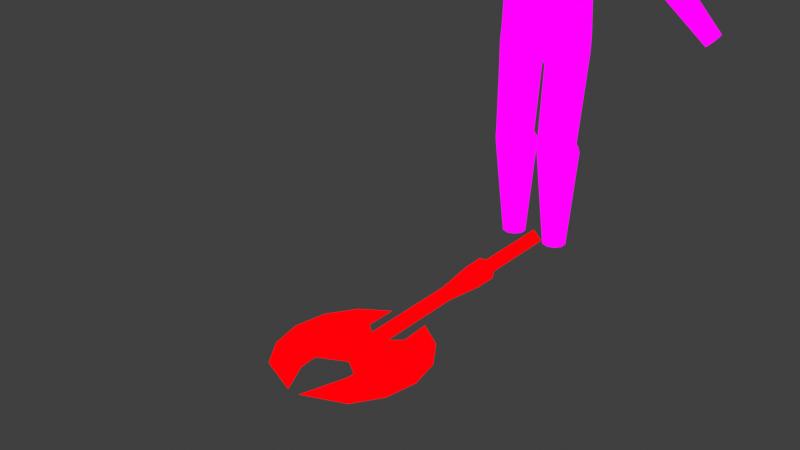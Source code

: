 # Source: slasher.blend  (saved by Blender 3.5.3; exported with 4.5.12 LTS)
import bpy
from mathutils import Matrix  # noqa: F401  (used for matrix-valued properties, if any)

bpy.ops.wm.read_factory_settings(use_empty=True)
scene = bpy.context.scene
scene.name = 'Scene'

# ---- collections
col_collection = bpy.data.collections.new('Collection'); scene.collection.children.link(col_collection)

# ---- images (referenced by path relative to the original .blend; pixels are not part of the script)
import os
ASSET_DIR = os.environ.get("B2B_ASSET_DIR", "")  # directory of the original .blend (textures are referenced by path, not embedded)
HERE = os.path.dirname(os.path.abspath(__file__))  # packed textures are extracted next to this script under _unpacked/

def load_image(name, relpath, width, height, colorspace="sRGB"):
    """Load a texture the original file referenced (path relative to the .blend, or extracted next to this script)."""
    p = next((c for c in (os.path.join(HERE, relpath), os.path.join(ASSET_DIR, relpath)) if relpath and os.path.exists(c)), "")
    if p:
        img = bpy.data.images.load(p, check_existing=True)
        img.name = name
    else:  # same state as the original file: an image datablock whose file is absent (Cycles renders it pink)
        img = bpy.data.images.new(name, width, height)
        img.source = "FILE"
        img.filepath = "//" + (relpath or name)
    img.colorspace_settings.name = colorspace
    return img
img_grid_png = load_image('grid.png', 'grid.png', 1024, 1024, 'sRGB')

# ---- materials (node trees are filled in below, after node groups)
mat_textures_grid_png_001 = bpy.data.materials.new('textures/grid.png.001')
mat_textures_grid_png_001.use_transparent_shadow = False
mat_textures_grid_png = bpy.data.materials.new('textures/grid.png')
mat_textures_grid_png.use_transparent_shadow = False

# ---- node groups
ng_auto_smooth = bpy.data.node_groups.new('Auto Smooth', 'GeometryNodeTree')
_s = ng_auto_smooth.interface.new_socket(name='Geometry', in_out='OUTPUT', socket_type='NodeSocketGeometry')
_s = ng_auto_smooth.interface.new_socket(name='Geometry', in_out='INPUT', socket_type='NodeSocketGeometry')
_s = ng_auto_smooth.interface.new_socket(name='Angle', in_out='INPUT', socket_type='NodeSocketFloat')
_s.subtype = 'ANGLE'
_s.min_value = 0.0
_s.max_value = 3.142
ng_auto_smooth.is_modifier = True
_N = ng_auto_smooth.nodes; _L = ng_auto_smooth.links
n0 = _N.new('NodeGroupOutput'); n0.name = 'Group Output'; n0.location = (480, -100)
n1 = _N.new('NodeGroupInput'); n1.name = 'Group Input'; n1.location = (-420, -300)
n2 = _N.new('NodeGroupInput'); n2.name = 'Group Input.001'; n2.location = (-60, -100)
n3 = _N.new('GeometryNodeSetShadeSmooth'); n3.name = 'Set Shade Smooth'; n3.location = (120, -100)
n3.domain = 'EDGE'
n4 = _N.new('GeometryNodeSetShadeSmooth'); n4.name = 'Set Shade Smooth.001'; n4.location = (300, -100)
n5 = _N.new('GeometryNodeInputMeshEdgeAngle'); n5.name = 'Edge Angle'; n5.location = (-420, -220)
n6 = _N.new('GeometryNodeInputEdgeSmooth'); n6.name = 'Is Edge Smooth'; n6.location = (-60, -160)
n7 = _N.new('GeometryNodeInputShadeSmooth'); n7.name = 'Is Face Smooth'; n7.location = (-240, -340)
n8 = _N.new('FunctionNodeBooleanMath'); n8.name = 'Boolean Math'; n8.location = (-60, -220)
n9 = _N.new('FunctionNodeCompare'); n9.name = 'Compare'; n9.location = (-240, -180)
n9.operation = 'LESS_EQUAL'
_L.new(n5.outputs[0], n9.inputs[0])
_L.new(n4.outputs[0], n0.inputs[0])
_L.new(n1.outputs[1], n9.inputs[1])
_L.new(n9.outputs[0], n8.inputs[0])
_L.new(n7.outputs[0], n8.inputs[1])
_L.new(n2.outputs[0], n3.inputs[0])
_L.new(n6.outputs[0], n3.inputs[1])
_L.new(n3.outputs[0], n4.inputs[0])
_L.new(n8.outputs[0], n3.inputs[2])
n0.is_active_output = True

# ---- material node trees
mat_textures_grid_png_001.use_nodes = True; mat_textures_grid_png_001.node_tree.nodes.clear()
_N = mat_textures_grid_png_001.node_tree.nodes; _L = mat_textures_grid_png_001.node_tree.links
n0 = _N.new('ShaderNodeOutputMaterial'); n0.name = 'Material Output'; n0.location = (300, 300)
n1 = _N.new('ShaderNodeEmission'); n1.name = 'Emission'; n1.location = (10, 300)
n2 = _N.new('ShaderNodeTexImage'); n2.name = 'Image Texture'; n2.location = (-280, 280)
n2.image = img_grid_png
_L.new(n1.outputs[0], n0.inputs[0])
_L.new(n2.outputs[0], n1.inputs[0])
n0.is_active_output = True
mat_textures_grid_png.use_nodes = True; mat_textures_grid_png.node_tree.nodes.clear()
_N = mat_textures_grid_png.node_tree.nodes; _L = mat_textures_grid_png.node_tree.links
n0 = _N.new('ShaderNodeOutputMaterial'); n0.name = 'Material Output'; n0.location = (300, 300)
n1 = _N.new('ShaderNodeEmission'); n1.name = 'Emission'; n1.location = (10, 300)
n1.inputs[0].default_value = (1.0, 0.0, 0.002323, 1.0)
_L.new(n1.outputs[0], n0.inputs[0])
n0.is_active_output = True

# ---- world
world_world = bpy.data.worlds.new('World'); scene.world = world_world
world_world.use_nodes = True; world_world.node_tree.nodes.clear()
_N = world_world.node_tree.nodes; _L = world_world.node_tree.links
n0 = _N.new('ShaderNodeOutputWorld'); n0.name = 'World Output'; n0.location = (300, 300)
n1 = _N.new('ShaderNodeBackground'); n1.name = 'Background'; n1.location = (10, 300)
n1.inputs[0].default_value = (0.05088, 0.05088, 0.05088, 1.0)
_L.new(n1.outputs[0], n0.inputs[0])
n0.is_active_output = True
world_world.color = (0.05088, 0.05088, 0.05088)
world_world.use_sun_shadow = False
world_world.sun_shadow_jitter_overblur = 0.0

# ---- meshes
me_cube = bpy.data.meshes.new('Cube')
me_cube.from_pydata([(0.0, -0.3194, 14.03), (0.261, 0.05925, 13.85), (0.4223, 0.2932, 13.37), (0.4223, 0.2932, 12.89), (0.3478, 0.2154, 12.36), (0.4223, -0.1748, 13.85), (0.6832, -0.08537, 13.37), (0.6832, -0.08537, 12.7), (0.5628, -0.01862, 12.24), (0.4223, -0.464, 13.85), (0.6832, -0.5534, 13.37), (0.6832, -0.5534, 12.47), (0.5628, -0.2948, 12.16), (0.261, -0.698, 13.85), (0.4223, -0.932, 13.37), (0.4223, -0.932, 12.28), (0.3478, -0.5028, 12.26), (0.0, -0.7874, 13.85), (0.0, -1.077, 13.37), (0.0, -1.077, 12.21), (0.0, -0.5922, 12.22), (0.3812, 0.4473, 11.57), (0.0, 0.1486, 13.85), (0.0, 0.4379, 13.37), (0.0, 0.4379, 12.96), (0.0, 0.3048, 12.4), (0.9965, 0.8472, 11.14), (0.8262, 0.7899, 7.268), (0.9965, 6.359e-09, 11.92), (0.9965, -0.5236, 11.71), (0.9965, -0.8472, 11.14), (0.8262, -0.8015, 7.268), (1.681, -0.4236, 11.71), (1.857, -0.6854, 11.14), (1.2, -0.6495, 7.268), (1.857, -0.1618, 11.71), (2.142, -0.2618, 11.47), (1.457, -0.2517, 7.268), (0.1405, 0.3036, 6.527), (0.3408, 0.7948, 6.77), (1.2, 0.638, 7.268), (0.1405, -0.3036, 6.527), (1.857, 0.6854, 11.14), (1.681, 0.4236, 11.71), (0.3408, -0.7948, 6.77), (1.857, 0.1618, 11.71), (2.142, 0.2618, 11.47), (1.457, 0.2401, 7.268), (0.9965, 0.5236, 11.71), (0.7771, 0.8536, 8.827), (0.7771, -0.8651, 8.827), (1.115, -0.701, 8.827), (1.324, -0.3123, 8.827), (1.115, 0.6895, 8.827), (1.324, 0.3088, 8.827), (0.9246, 0.9736, 10.64), (0.9246, -0.9736, 10.64), (1.234, -0.7877, 10.64), (1.405, -0.3009, 10.35), (1.234, 0.7877, 10.64), (1.405, 0.3009, 10.35), (0.7846, 0.3818, 3.726), (0.7846, -0.8639, 3.726), (1.157, -0.7449, 3.726), (1.387, -0.4335, 3.726), (0.193, -0.04859, 3.726), (0.4231, 0.2628, 3.726), (1.157, 0.2628, 3.726), (0.193, -0.4335, 3.726), (0.4231, -0.7449, 3.726), (1.387, -0.04859, 3.726), (0.0, -0.7948, 6.924), (0.0, -0.3036, 6.691), (0.0, 0.3036, 6.691), (0.0, 0.7948, 6.907), (0.7846, 0.6178, 3.426), (0.7846, -0.8806, 3.426), (1.155, -0.7622, 3.426), (1.384, -0.4521, 3.426), (0.1957, 0.1893, 3.426), (0.4247, 0.4993, 3.426), (1.155, 0.4993, 3.426), (0.1957, -0.4521, 3.426), (0.4247, -0.7622, 3.426), (1.384, 0.1893, 3.426), (0.7862, 0.3916, 0.1), (0.7862, -0.3916, 0.1), (1.02, -0.3168, 0.1), (1.165, -0.121, 0.1), (0.4142, 0.121, 0.1), (0.5588, 0.3168, 0.1), (1.02, 0.3168, 0.1), (0.4142, -0.121, 0.1), (0.5588, -0.3168, 0.1), (1.165, 0.121, 0.1), (0.4333, -0.655, 6.346), (0.1827, -0.2742, 6.151), (1.483, 0.1965, 6.745), (1.483, -0.2742, 6.745), (0.4333, 0.5774, 6.346), (0.8272, 0.7228, 6.745), (1.233, -0.655, 6.745), (0.8272, -0.8005, 6.745), (1.233, 0.5774, 6.745), (0.1827, 0.1965, 6.151), (2.433, -0.2011, 11.14), (2.223, -0.5393, 10.87), (2.433, 0.2011, 11.14), (2.223, 0.5393, 10.87), (1.831, -0.5846, 10.46), (1.754, -0.2096, 10.23), (1.831, 0.5846, 10.46), (1.754, 0.2096, 10.23), (3.873, 0.0216, 9.711), (3.75, -0.1948, 9.574), (3.873, 0.273, 9.711), (3.75, 0.4894, 9.574), (3.514, -0.2008, 9.309), (3.514, 0.4954, 9.309), (3.381, 0.03592, 9.16), (3.381, 0.2587, 9.16), (4.04, 0.2799, 9.589), (4.04, 0.01473, 9.589), (3.911, -0.2136, 9.445), (3.911, 0.5082, 9.445), (3.661, -0.2202, 9.166), (3.661, 0.5148, 9.166), (3.52, 0.02987, 9.008), (3.52, 0.2647, 9.008), (5.569, 0.0888, 8.119), (5.569, -0.0888, 8.119), (5.482, -0.2422, 8.023), (5.482, 0.2422, 8.023), (5.315, -0.2467, 7.837), (5.315, 0.2468, 7.837), (5.222, -0.07962, 7.731), (5.222, 0.07962, 7.731), (0.6168, 0.1908, 11.44), (0.6168, -0.118, 11.32), (0.3812, -0.358, 11.21), (0.0, -0.456, 11.16), (0.0, 0.5452, 11.62), (0.0, 6.359e-09, 11.92), (0.0, -0.5236, 11.71), (0.0, -0.8472, 11.14), (0.0, -0.7897, 7.268), (0.0, 0.9292, 7.268), (0.0, 0.8232, 11.14), (0.0, 0.5236, 11.71), (0.0, 1.004, 8.827), (0.0, -0.8783, 8.827), (0.0, -0.9736, 10.64), (0.0, 0.9494, 10.64), (-0.261, 0.05925, 13.85), (-0.4223, 0.2932, 13.37), (-0.4223, 0.2932, 12.89), (-0.3478, 0.2154, 12.36), (-0.4223, -0.1748, 13.85), (-0.6832, -0.08537, 13.37), (-0.6832, -0.08537, 12.7), (-0.5628, -0.01862, 12.24), (-0.4223, -0.464, 13.85), (-0.6832, -0.5534, 13.37), (-0.6832, -0.5534, 12.47), (-0.5628, -0.2948, 12.16), (-0.261, -0.698, 13.85), (-0.4223, -0.932, 13.37), (-0.4223, -0.932, 12.28), (-0.3478, -0.5028, 12.26), (-0.3812, 0.4473, 11.57), (-0.9965, 0.8472, 11.14), (-0.8262, 0.7899, 7.268), (-0.9965, 6.359e-09, 11.92), (-0.9965, -0.5236, 11.71), (-0.9965, -0.8472, 11.14), (-0.8262, -0.8015, 7.268), (-1.681, -0.4236, 11.71), (-1.857, -0.6854, 11.14), (-1.2, -0.6495, 7.268), (-1.857, -0.1618, 11.71), (-2.142, -0.2618, 11.47), (-1.457, -0.2517, 7.268), (-0.1405, 0.3036, 6.527), (-0.3408, 0.7948, 6.77), (-1.2, 0.638, 7.268), (-0.1405, -0.3036, 6.527), (-1.857, 0.6854, 11.14), (-1.681, 0.4236, 11.71), (-0.3408, -0.7948, 6.77), (-1.857, 0.1618, 11.71), (-2.142, 0.2618, 11.47), (-1.457, 0.2401, 7.268), (-0.9965, 0.5236, 11.71), (-0.7771, 0.8536, 8.827), (-0.7771, -0.8651, 8.827), (-1.115, -0.701, 8.827), (-1.324, -0.3123, 8.827), (-1.115, 0.6895, 8.827), (-1.324, 0.3088, 8.827), (-0.9246, 0.9736, 10.64), (-0.9246, -0.9736, 10.64), (-1.234, -0.7877, 10.64), (-1.405, -0.3009, 10.35), (-1.234, 0.7877, 10.64), (-1.405, 0.3009, 10.35), (-0.7846, 0.3818, 3.726), (-0.7846, -0.8639, 3.726), (-1.157, -0.7449, 3.726), (-1.387, -0.4335, 3.726), (-0.193, -0.04859, 3.726), (-0.4231, 0.2628, 3.726), (-1.157, 0.2628, 3.726), (-0.193, -0.4335, 3.726), (-0.4231, -0.7449, 3.726), (-1.387, -0.04859, 3.726), (-0.7846, 0.6178, 3.426), (-0.7846, -0.8806, 3.426), (-1.155, -0.7622, 3.426), (-1.384, -0.4521, 3.426), (-0.1957, 0.1893, 3.426), (-0.4247, 0.4993, 3.426), (-1.155, 0.4993, 3.426), (-0.1957, -0.4521, 3.426), (-0.4247, -0.7622, 3.426), (-1.384, 0.1893, 3.426), (-0.7862, 0.3916, 0.1), (-0.7862, -0.3916, 0.1), (-1.02, -0.3168, 0.1), (-1.165, -0.121, 0.1), (-0.4142, 0.121, 0.1), (-0.5588, 0.3168, 0.1), (-1.02, 0.3168, 0.1), (-0.4142, -0.121, 0.1), (-0.5588, -0.3168, 0.1), (-1.165, 0.121, 0.1), (-0.4333, -0.655, 6.346), (-0.1827, -0.2742, 6.151), (-1.483, 0.1965, 6.745), (-1.483, -0.2742, 6.745), (-0.4333, 0.5774, 6.346), (-0.8272, 0.7228, 6.745), (-1.233, -0.655, 6.745), (-0.8272, -0.8005, 6.745), (-1.233, 0.5774, 6.745), (-0.1827, 0.1965, 6.151), (-2.433, -0.2011, 11.14), (-2.223, -0.5393, 10.87), (-2.433, 0.2011, 11.14), (-2.223, 0.5393, 10.87), (-1.831, -0.5846, 10.46), (-1.754, -0.2096, 10.23), (-1.831, 0.5846, 10.46), (-1.754, 0.2096, 10.23), (-3.873, 0.0216, 9.711), (-3.75, -0.1948, 9.574), (-3.873, 0.273, 9.711), (-3.75, 0.4894, 9.574), (-3.514, -0.2008, 9.309), (-3.514, 0.4954, 9.309), (-3.381, 0.03592, 9.16), (-3.381, 0.2587, 9.16), (-4.04, 0.2799, 9.589), (-4.04, 0.01473, 9.589), (-3.911, -0.2136, 9.445), (-3.911, 0.5082, 9.445), (-3.661, -0.2202, 9.166), (-3.661, 0.5148, 9.166), (-3.52, 0.02987, 9.008), (-3.52, 0.2647, 9.008), (-5.569, 0.0888, 8.119), (-5.569, -0.0888, 8.119), (-5.482, -0.2422, 8.023), (-5.482, 0.2422, 8.023), (-5.315, -0.2467, 7.837), (-5.315, 0.2468, 7.837), (-5.222, -0.07962, 7.731), (-5.222, 0.07962, 7.731), (-0.6168, 0.1908, 11.44), (-0.6168, -0.118, 11.32), (-0.3812, -0.358, 11.21)], [], [(25, 24, 3, 4), (23, 22, 1, 2), (8, 12, 138, 137), (24, 23, 2, 3), (22, 0, 1), (4, 8, 137, 21), (3, 2, 6, 7), (1, 0, 5), (4, 3, 7, 8), (2, 1, 5, 6), (25, 4, 21, 141), (7, 6, 10, 11), (5, 0, 9), (8, 7, 11, 12), (6, 5, 9, 10), (11, 10, 14, 15), (9, 0, 13), (11, 15, 16), (10, 9, 13, 14), (15, 14, 18, 19), (13, 0, 17), (16, 15, 19, 20), (14, 13, 17, 18), (16, 20, 140, 139), (12, 16, 139, 138), (71, 44, 31), (57, 109, 106), (43, 45, 46), (43, 28, 45), (46, 45, 35, 36), (48, 28, 43), (26, 48, 43, 42), (36, 33, 106, 105), (55, 26, 42, 59), (45, 28, 35), (58, 60, 112, 110), (35, 28, 32), (36, 35, 32), (57, 33, 30, 56), (32, 28, 29), (33, 32, 29, 30), (142, 143, 29, 28), (143, 144, 30, 29), (150, 145, 31, 50), (152, 147, 26, 55), (147, 148, 48, 26), (148, 142, 28, 48), (146, 149, 49, 27), (151, 150, 50, 56), (34, 51, 50, 31), (37, 52, 51, 34), (27, 49, 53, 40), (40, 53, 54, 47), (47, 54, 52, 37), (144, 151, 56, 30), (149, 152, 55, 49), (51, 57, 56, 50), (52, 58, 57, 51), (49, 55, 59, 53), (53, 59, 60, 54), (54, 60, 58, 52), (72, 41, 44, 71), (73, 38, 41, 72), (74, 39, 38, 73), (27, 39, 74), (95, 96, 68, 69), (97, 98, 64, 70), (99, 100, 61, 66), (101, 102, 62, 63), (103, 97, 70, 67), (104, 99, 66, 65), (98, 101, 63, 64), (100, 103, 67, 61), (102, 95, 69, 62), (96, 104, 65, 68), (146, 27, 74), (71, 31, 145), (66, 61, 75, 80), (65, 66, 80, 79), (70, 64, 78, 84), (61, 67, 81, 75), (68, 65, 79, 82), (67, 70, 84, 81), (63, 62, 76, 77), (69, 68, 82, 83), (62, 69, 83, 76), (64, 63, 77, 78), (78, 77, 87, 88), (80, 75, 85, 90), (79, 80, 90, 89), (84, 78, 88, 94), (75, 81, 91, 85), (82, 79, 89, 92), (81, 84, 94, 91), (77, 76, 86, 87), (83, 82, 92, 93), (76, 83, 93, 86), (85, 91, 94, 88, 87, 86, 93, 92, 89, 90), (41, 38, 104, 96), (31, 44, 95, 102), (27, 40, 103, 100), (37, 34, 101, 98), (38, 39, 99, 104), (40, 47, 97, 103), (34, 31, 102, 101), (39, 27, 100, 99), (47, 37, 98, 97), (44, 41, 96, 95), (108, 107, 115, 116), (113, 114, 123, 122), (110, 112, 120, 119), (59, 42, 108), (46, 36, 105, 107), (42, 46, 107, 108), (60, 59, 111, 112), (57, 58, 110, 109), (105, 106, 114, 113), (109, 110, 119, 117), (111, 108, 116, 118), (106, 109, 117, 114), (107, 105, 113, 115), (112, 111, 118, 120), (127, 128, 136, 135), (114, 117, 125, 123), (115, 113, 122, 121), (120, 118, 126, 128), (118, 116, 124, 126), (116, 115, 121, 124), (119, 120, 128, 127), (117, 119, 127, 125), (130, 131, 133, 135, 136, 134, 132, 129), (125, 127, 135, 133), (123, 125, 133, 131), (122, 123, 131, 130), (128, 126, 134, 136), (126, 124, 132, 134), (124, 121, 129, 132), (121, 122, 130, 129), (12, 11, 16), (42, 43, 46), (111, 59, 108), (33, 57, 106), (33, 36, 32), (25, 156, 155, 24), (23, 154, 153, 22), (160, 277, 278, 164), (24, 155, 154, 23), (22, 153, 0), (156, 169, 277, 160), (155, 159, 158, 154), (153, 157, 0), (156, 160, 159, 155), (154, 158, 157, 153), (25, 141, 169, 156), (159, 163, 162, 158), (157, 161, 0), (160, 164, 163, 159), (158, 162, 161, 157), (163, 167, 166, 162), (161, 165, 0), (163, 168, 167), (162, 166, 165, 161), (167, 19, 18, 166), (165, 17, 0), (168, 20, 19, 167), (166, 18, 17, 165), (168, 279, 140, 20), (164, 278, 279, 168), (71, 175, 188), (201, 246, 249), (187, 190, 189), (187, 189, 172), (190, 180, 179, 189), (192, 187, 172), (170, 186, 187, 192), (180, 245, 246, 177), (199, 203, 186, 170), (189, 179, 172), (202, 250, 252, 204), (179, 176, 172), (180, 176, 179), (201, 200, 174, 177), (176, 173, 172), (177, 174, 173, 176), (142, 172, 173, 143), (143, 173, 174, 144), (150, 194, 175, 145), (152, 199, 170, 147), (147, 170, 192, 148), (148, 192, 172, 142), (146, 171, 193, 149), (151, 200, 194, 150), (178, 175, 194, 195), (181, 178, 195, 196), (171, 184, 197, 193), (184, 191, 198, 197), (191, 181, 196, 198), (144, 174, 200, 151), (149, 193, 199, 152), (195, 194, 200, 201), (196, 195, 201, 202), (193, 197, 203, 199), (197, 198, 204, 203), (198, 196, 202, 204), (72, 71, 188, 185), (73, 72, 185, 182), (74, 73, 182, 183), (171, 74, 183), (235, 213, 212, 236), (237, 214, 208, 238), (239, 210, 205, 240), (241, 207, 206, 242), (243, 211, 214, 237), (244, 209, 210, 239), (238, 208, 207, 241), (240, 205, 211, 243), (242, 206, 213, 235), (236, 212, 209, 244), (146, 74, 171), (71, 145, 175), (210, 220, 215, 205), (209, 219, 220, 210), (214, 224, 218, 208), (205, 215, 221, 211), (212, 222, 219, 209), (211, 221, 224, 214), (207, 217, 216, 206), (213, 223, 222, 212), (206, 216, 223, 213), (208, 218, 217, 207), (218, 228, 227, 217), (220, 230, 225, 215), (219, 229, 230, 220), (224, 234, 228, 218), (215, 225, 231, 221), (222, 232, 229, 219), (221, 231, 234, 224), (217, 227, 226, 216), (223, 233, 232, 222), (216, 226, 233, 223), (225, 230, 229, 232, 233, 226, 227, 228, 234, 231), (185, 236, 244, 182), (175, 242, 235, 188), (171, 240, 243, 184), (181, 238, 241, 178), (182, 244, 239, 183), (184, 243, 237, 191), (178, 241, 242, 175), (183, 239, 240, 171), (191, 237, 238, 181), (188, 235, 236, 185), (248, 256, 255, 247), (253, 262, 263, 254), (250, 259, 260, 252), (203, 248, 186), (190, 247, 245, 180), (186, 248, 247, 190), (204, 252, 251, 203), (201, 249, 250, 202), (245, 253, 254, 246), (249, 257, 259, 250), (251, 258, 256, 248), (246, 254, 257, 249), (247, 255, 253, 245), (252, 260, 258, 251), (267, 275, 276, 268), (254, 263, 265, 257), (255, 261, 262, 253), (260, 268, 266, 258), (258, 266, 264, 256), (256, 264, 261, 255), (259, 267, 268, 260), (257, 265, 267, 259), (270, 269, 272, 274, 276, 275, 273, 271), (265, 273, 275, 267), (263, 271, 273, 265), (262, 270, 271, 263), (268, 276, 274, 266), (266, 274, 272, 264), (264, 272, 269, 261), (261, 269, 270, 262), (164, 168, 163), (186, 190, 187), (251, 248, 203), (177, 246, 201), (177, 176, 180)])
me_cube.polygons.foreach_set('use_smooth', [True] * 286)
_uv = me_cube.uv_layers.new(name='UVMap')
_uv.uv.foreach_set('vector', [0.5, 1.39, 0.5, 1.43, 0.5303, 1.425, 0.525, 1.387, 0.5, 1.46, 0.5, 1.494, 0.5187, 1.494, 0.5303, 1.46, 0.4987, 1.379, 0.4788, 1.373, 0.4915, 1.313, 0.5137, 1.321, 0.5, 1.43, 0.5, 1.46, 0.5303, 1.46, 0.5303, 1.425, 0.5, 0.5107, 0.5, 0.4771, 0.5187, 0.5043, 0.5155, 1.387, 0.4987, 1.379, 0.5137, 1.321, 0.5321, 1.33, 0.521, 1.425, 0.521, 1.46, 0.4939, 1.46, 0.4939, 1.412, 0.5187, 0.5043, 0.5, 0.4771, 0.5303, 0.4875, 0.5155, 1.387, 0.521, 1.425, 0.4939, 1.412, 0.4987, 1.379, 0.521, 1.46, 0.5043, 1.494, 0.4875, 1.494, 0.4939, 1.46, 0.5, 1.39, 0.525, 1.387, 0.5274, 1.33, 0.5, 1.334, 0.4939, 1.412, 0.4939, 1.46, 0.4603, 1.46, 0.4603, 1.395, 0.5303, 0.4875, 0.5, 0.4771, 0.5303, 0.4667, 0.4987, 1.379, 0.4939, 1.412, 0.4603, 1.395, 0.4788, 1.373, 0.4939, 1.46, 0.4875, 1.494, 0.4667, 1.494, 0.4603, 1.46, 0.4603, 1.395, 0.4603, 1.46, 0.4331, 1.46, 0.4331, 1.382, 0.5303, 0.4667, 0.5, 0.4771, 0.5187, 0.4499, 0.549, 0.4603, 0.5303, 0.4331, 0.525, 0.4639, 0.4603, 1.46, 0.4667, 1.494, 0.4499, 1.494, 0.4331, 1.46, 0.5303, 1.382, 0.5303, 1.46, 0.5, 1.46, 0.5, 1.376, 0.5187, 0.4499, 0.5, 0.4771, 0.5, 0.4435, 0.525, 0.4639, 0.5303, 0.4331, 0.5, 0.4227, 0.5, 0.4575, 0.5303, 1.46, 0.5187, 1.494, 0.5, 1.494, 0.5, 1.46, 0.525, 1.38, 0.5, 1.377, 0.5, 1.301, 0.5274, 1.304, 0.5404, 1.373, 0.525, 1.38, 0.5274, 1.304, 0.5443, 1.313, 0.5, 0.997, 0.5245, 0.9859, 0.5593, 1.022, 0.5886, 1.263, 0.6315, 1.251, 0.6595, 1.28, 0.6207, 0.5304, 0.6333, 0.5116, 0.6537, 0.5188, 0.6207, 0.5304, 0.5715, 0.5, 0.6333, 0.5116, 0.6537, 0.5188, 0.6333, 0.5116, 0.6333, 0.4884, 0.6537, 0.4812, 0.5715, 0.5376, 0.5715, 0.5, 0.6207, 0.5304, 0.5715, 1.3, 0.5715, 1.34, 0.6207, 1.34, 0.6333, 1.3, 0.6537, 1.323, 0.6333, 1.3, 0.6595, 1.28, 0.6746, 1.3, 0.5664, 1.263, 0.5715, 1.3, 0.6333, 1.3, 0.5886, 1.263, 0.6333, 0.5116, 0.5715, 0.5, 0.6333, 0.4884, 0.6008, 0.4784, 0.6008, 0.5216, 0.6259, 0.515, 0.6259, 0.485, 0.6333, 0.4884, 0.5715, 0.5, 0.6207, 0.4696, 0.6537, 0.4812, 0.6333, 0.4884, 0.6207, 0.4696, 0.5886, 1.263, 0.6333, 1.3, 0.5715, 1.3, 0.5664, 1.263, 0.6207, 0.4696, 0.5715, 0.5, 0.5715, 0.4624, 0.6333, 1.3, 0.6207, 1.34, 0.5715, 1.34, 0.5715, 1.3, 0.5, 0.5, 0.5, 0.4624, 0.5715, 0.4624, 0.5715, 0.5, 0.5, 1.34, 0.5, 1.3, 0.5715, 1.3, 0.5715, 1.34, 0.5, 1.134, 0.5, 1.022, 0.5593, 1.022, 0.5558, 1.134, 0.5, 1.263, 0.5, 1.3, 0.5715, 1.3, 0.5664, 1.263, 0.5, 1.3, 0.5, 1.34, 0.5715, 1.34, 0.5715, 1.3, 0.5, 0.5376, 0.5, 0.5, 0.5715, 0.5, 0.5715, 0.5376, 0.5, 1.022, 0.5, 1.134, 0.5558, 1.134, 0.5593, 1.022, 0.5, 1.263, 0.5, 1.134, 0.5558, 1.134, 0.5664, 1.263, 0.5862, 1.022, 0.58, 1.134, 0.5558, 1.134, 0.5593, 1.022, 0.4819, 1.022, 0.4776, 1.134, 0.4497, 1.134, 0.4534, 1.022, 0.5593, 1.022, 0.5558, 1.134, 0.58, 1.134, 0.5862, 1.022, 0.5458, 1.022, 0.5495, 1.134, 0.5222, 1.134, 0.5172, 1.022, 0.5172, 1.022, 0.5222, 1.134, 0.4776, 1.134, 0.4819, 1.022, 0.5, 1.3, 0.5, 1.263, 0.5664, 1.263, 0.5715, 1.3, 0.5, 1.134, 0.5, 1.263, 0.5664, 1.263, 0.5558, 1.134, 0.58, 1.134, 0.5886, 1.263, 0.5664, 1.263, 0.5558, 1.134, 0.4776, 1.134, 0.4784, 1.243, 0.4435, 1.263, 0.4497, 1.134, 0.5558, 1.134, 0.5664, 1.263, 0.5886, 1.263, 0.58, 1.134, 0.5495, 1.134, 0.5565, 1.263, 0.5216, 1.243, 0.5222, 1.134, 0.5222, 1.134, 0.5216, 1.243, 0.4784, 1.243, 0.4776, 1.134, 0.5, 0.4782, 0.5101, 0.4782, 0.5245, 0.443, 0.5, 0.443, 0.5218, 0.9803, 0.5218, 0.9685, 0.4782, 0.9685, 0.4782, 0.9803, 0.5, 0.557, 0.5245, 0.557, 0.5101, 0.5218, 0.5, 0.5218, 0.5593, 1.022, 0.5245, 0.9859, 0.5, 0.9957, 0.453, 0.9555, 0.4803, 0.9415, 0.4689, 0.7674, 0.4465, 0.7674, 0.5141, 0.9841, 0.4803, 0.9841, 0.4689, 0.7674, 0.4965, 0.7674, 0.5311, 0.9555, 0.5594, 0.9841, 0.5563, 0.7674, 0.5304, 0.7674, 0.5885, 0.9841, 0.5594, 0.9841, 0.5563, 0.7674, 0.583, 0.7674, 0.5414, 0.9841, 0.5141, 0.9841, 0.4965, 0.7674, 0.5189, 0.7674, 0.5141, 0.9415, 0.5414, 0.9555, 0.5189, 0.7674, 0.4965, 0.7674, 0.4803, 0.9841, 0.453, 0.9841, 0.4465, 0.7674, 0.4689, 0.7674, 0.5594, 0.9841, 0.5885, 0.9841, 0.583, 0.7674, 0.5563, 0.7674, 0.5594, 0.9841, 0.5311, 0.9555, 0.5304, 0.7674, 0.5563, 0.7674, 0.4803, 0.9415, 0.5141, 0.9415, 0.4965, 0.7674, 0.4689, 0.7674, 0.5, 1.022, 0.5593, 1.022, 0.5, 0.9957, 0.5, 0.997, 0.5593, 1.022, 0.5, 1.022, 0.5304, 0.7674, 0.5563, 0.7674, 0.5563, 0.7459, 0.5305, 0.7459, 0.4965, 0.7674, 0.5189, 0.7674, 0.5358, 0.7459, 0.5136, 0.7459, 0.4965, 0.7674, 0.4689, 0.7674, 0.4675, 0.7459, 0.5136, 0.7459, 0.5563, 0.7674, 0.583, 0.7674, 0.5829, 0.7459, 0.5563, 0.7459, 0.4689, 0.7674, 0.4965, 0.7674, 0.5136, 0.7459, 0.4675, 0.7459, 0.5189, 0.7674, 0.4965, 0.7674, 0.5136, 0.7459, 0.5358, 0.7459, 0.583, 0.7674, 0.5563, 0.7674, 0.5563, 0.7459, 0.5829, 0.7459, 0.4465, 0.7674, 0.4689, 0.7674, 0.4675, 0.7459, 0.4453, 0.7459, 0.5563, 0.7674, 0.5304, 0.7674, 0.5305, 0.7459, 0.5563, 0.7459, 0.4689, 0.7674, 0.4465, 0.7674, 0.4453, 0.7459, 0.4675, 0.7459, 0.4675, 0.7459, 0.4453, 0.7459, 0.4773, 0.5072, 0.4913, 0.5072, 0.5305, 0.7459, 0.5563, 0.7459, 0.5564, 0.5072, 0.5401, 0.5072, 0.5136, 0.7459, 0.5358, 0.7459, 0.5227, 0.5072, 0.5087, 0.5072, 0.5136, 0.7459, 0.4675, 0.7459, 0.4913, 0.5072, 0.5087, 0.5072, 0.5563, 0.7459, 0.5829, 0.7459, 0.5732, 0.5072, 0.5564, 0.5072, 0.4675, 0.7459, 0.5136, 0.7459, 0.5087, 0.5072, 0.4913, 0.5072, 0.5358, 0.7459, 0.5136, 0.7459, 0.5087, 0.5072, 0.5227, 0.5072, 0.5829, 0.7459, 0.5563, 0.7459, 0.5564, 0.5072, 0.5732, 0.5072, 0.4453, 0.7459, 0.4675, 0.7459, 0.4913, 0.5072, 0.4773, 0.5072, 0.5563, 0.7459, 0.5305, 0.7459, 0.5401, 0.5072, 0.5564, 0.5072, 0.5564, 0.5281, 0.5732, 0.5227, 0.5836, 0.5087, 0.5836, 0.4913, 0.5732, 0.4773, 0.5564, 0.4719, 0.5401, 0.4773, 0.5297, 0.4913, 0.5297, 0.5087, 0.5401, 0.5227, 0.4782, 0.9685, 0.5218, 0.9685, 0.5141, 0.9415, 0.4803, 0.9415, 0.5593, 1.022, 0.5245, 0.9859, 0.5311, 0.9555, 0.5594, 0.9841, 0.5593, 1.022, 0.5862, 1.022, 0.5885, 0.9841, 0.5594, 0.9841, 0.4819, 1.022, 0.4534, 1.022, 0.453, 0.9841, 0.4803, 0.9841, 0.5218, 0.9685, 0.557, 0.9859, 0.5414, 0.9555, 0.5141, 0.9415, 0.5458, 1.022, 0.5172, 1.022, 0.5141, 0.9841, 0.5414, 0.9841, 0.5862, 1.022, 0.5593, 1.022, 0.5594, 0.9841, 0.5885, 0.9841, 0.5245, 0.9859, 0.5593, 1.022, 0.5594, 0.9841, 0.5311, 0.9555, 0.5172, 1.022, 0.4819, 1.022, 0.4803, 0.9841, 0.5141, 0.9841, 0.443, 0.9859, 0.4782, 0.9685, 0.4803, 0.9415, 0.453, 0.9555, 0.6595, 1.28, 0.6746, 1.3, 0.778, 1.197, 0.7692, 1.187, 0.778, 1.197, 0.7692, 1.187, 0.7807, 1.178, 0.79, 1.188, 0.6259, 0.485, 0.6259, 0.515, 0.7427, 0.5186, 0.7427, 0.5026, 0.5886, 1.263, 0.6333, 1.3, 0.6595, 1.28, 0.5188, 1.323, 0.4812, 1.323, 0.4856, 1.3, 0.5144, 1.3, 0.6333, 1.3, 0.6537, 1.323, 0.6746, 1.3, 0.6595, 1.28, 0.6008, 0.5216, 0.5886, 0.5565, 0.6315, 0.542, 0.6259, 0.515, 0.5886, 0.4435, 0.6008, 0.4784, 0.6259, 0.485, 0.6315, 0.458, 0.6746, 1.3, 0.6595, 1.28, 0.7692, 1.187, 0.778, 1.197, 0.6315, 0.458, 0.6259, 0.485, 0.7427, 0.5026, 0.7522, 0.4856, 0.6315, 1.251, 0.6595, 1.28, 0.7692, 1.187, 0.7522, 1.168, 0.6595, 1.28, 0.6315, 1.251, 0.7522, 1.168, 0.7692, 1.187, 0.6746, 0.5144, 0.6746, 0.4856, 0.778, 0.5016, 0.778, 0.5196, 0.6259, 0.515, 0.6315, 0.542, 0.7522, 0.5356, 0.7427, 0.5186, 0.7526, 0.5021, 0.7526, 0.519, 0.8748, 0.5057, 0.8748, 0.4943, 0.7692, 1.187, 0.7522, 1.168, 0.7627, 1.158, 0.7807, 1.178, 0.778, 0.5196, 0.778, 0.5016, 0.79, 0.5011, 0.79, 0.5201, 0.7427, 1.157, 0.7522, 1.168, 0.7627, 1.158, 0.7526, 1.147, 0.7522, 1.168, 0.7692, 1.187, 0.7807, 1.178, 0.7627, 1.158, 0.7692, 1.187, 0.778, 1.197, 0.79, 1.188, 0.7807, 1.178, 0.5026, 1.157, 0.5186, 1.157, 0.519, 1.147, 0.5021, 1.147, 0.7522, 1.168, 0.7427, 1.157, 0.7526, 1.147, 0.7627, 1.158, 0.4936, 1.083, 0.4826, 1.076, 0.4823, 1.063, 0.4943, 1.055, 0.5057, 1.055, 0.5177, 1.063, 0.5174, 1.076, 0.5064, 1.083, 0.7627, 1.158, 0.7526, 1.147, 0.8748, 1.055, 0.8815, 1.063, 0.7807, 1.178, 0.7627, 1.158, 0.8815, 1.063, 0.8935, 1.076, 0.79, 1.188, 0.7807, 1.178, 0.8935, 1.076, 0.8997, 1.083, 0.7526, 0.519, 0.7627, 0.537, 0.8815, 0.5177, 0.8748, 0.5057, 0.7627, 1.158, 0.7807, 1.178, 0.8935, 1.076, 0.8815, 1.063, 0.7807, 1.178, 0.79, 1.188, 0.8997, 1.083, 0.8935, 1.076, 0.79, 0.5201, 0.79, 0.5011, 0.8997, 0.4936, 0.8997, 0.5064, 0.5404, 0.4788, 0.549, 0.4603, 0.525, 0.4639, 0.6333, 1.3, 0.6207, 1.34, 0.6537, 1.323, 0.6315, 1.251, 0.5886, 1.263, 0.6595, 1.28, 0.6333, 1.3, 0.5886, 1.263, 0.6595, 1.28, 0.6333, 1.3, 0.6537, 1.323, 0.6207, 1.34, 0.5, 1.39, 0.475, 1.387, 0.4697, 1.425, 0.5, 1.43, 0.5, 1.46, 0.4697, 1.46, 0.4813, 1.494, 0.5, 1.494, 0.4987, 1.379, 0.5137, 1.321, 0.4915, 1.313, 0.4788, 1.373, 0.5, 1.43, 0.4697, 1.425, 0.4697, 1.46, 0.5, 1.46, 0.5, 0.5107, 0.4813, 0.5043, 0.5, 0.4771, 0.5155, 1.387, 0.5321, 1.33, 0.5137, 1.321, 0.4987, 1.379, 0.521, 1.425, 0.4939, 1.412, 0.4939, 1.46, 0.521, 1.46, 0.4813, 0.5043, 0.4697, 0.4875, 0.5, 0.4771, 0.5155, 1.387, 0.4987, 1.379, 0.4939, 1.412, 0.521, 1.425, 0.521, 1.46, 0.4939, 1.46, 0.4875, 1.494, 0.5043, 1.494, 0.5, 1.39, 0.5, 1.334, 0.4726, 1.33, 0.475, 1.387, 0.4939, 1.412, 0.4603, 1.395, 0.4603, 1.46, 0.4939, 1.46, 0.4697, 0.4875, 0.4697, 0.4667, 0.5, 0.4771, 0.4987, 1.379, 0.4788, 1.373, 0.4603, 1.395, 0.4939, 1.412, 0.4939, 1.46, 0.4603, 1.46, 0.4667, 1.494, 0.4875, 1.494, 0.4603, 1.395, 0.4331, 1.382, 0.4331, 1.46, 0.4603, 1.46, 0.4697, 0.4667, 0.4813, 0.4499, 0.5, 0.4771, 0.451, 0.4603, 0.475, 0.4639, 0.4697, 0.4331, 0.4603, 1.46, 0.4331, 1.46, 0.4499, 1.494, 0.4667, 1.494, 0.4697, 1.382, 0.5, 1.376, 0.5, 1.46, 0.4697, 1.46, 0.4813, 0.4499, 0.5, 0.4435, 0.5, 0.4771, 0.475, 0.4639, 0.5, 0.4575, 0.5, 0.4227, 0.4697, 0.4331, 0.4697, 1.46, 0.5, 1.46, 0.5, 1.494, 0.4813, 1.494, 0.475, 1.38, 0.4726, 1.304, 0.5, 1.301, 0.5, 1.377, 0.4596, 1.373, 0.4557, 1.313, 0.4726, 1.304, 0.475, 1.38, 0.5, 0.997, 0.4407, 1.022, 0.4755, 0.9859, 0.4114, 1.263, 0.3405, 1.28, 0.3685, 1.251, 0.3793, 0.5304, 0.3463, 0.5188, 0.3667, 0.5116, 0.3793, 0.5304, 0.3667, 0.5116, 0.4285, 0.5, 0.3463, 0.5188, 0.3463, 0.4812, 0.3667, 0.4884, 0.3667, 0.5116, 0.4285, 0.5376, 0.3793, 0.5304, 0.4285, 0.5, 0.4285, 1.3, 0.3667, 1.3, 0.3793, 1.34, 0.4285, 1.34, 0.3463, 1.323, 0.3254, 1.3, 0.3405, 1.28, 0.3667, 1.3, 0.4336, 1.263, 0.4114, 1.263, 0.3667, 1.3, 0.4285, 1.3, 0.3667, 0.5116, 0.3667, 0.4884, 0.4285, 0.5, 0.3992, 0.4784, 0.3741, 0.485, 0.3741, 0.515, 0.3992, 0.5216, 0.3667, 0.4884, 0.3793, 0.4696, 0.4285, 0.5, 0.3463, 0.4812, 0.3793, 0.4696, 0.3667, 0.4884, 0.4114, 1.263, 0.4336, 1.263, 0.4285, 1.3, 0.3667, 1.3, 0.3793, 0.4696, 0.4285, 0.4624, 0.4285, 0.5, 0.3667, 1.3, 0.4285, 1.3, 0.4285, 1.34, 0.3793, 1.34, 0.5, 0.5, 0.4285, 0.5, 0.4285, 0.4624, 0.5, 0.4624, 0.5, 1.34, 0.4285, 1.34, 0.4285, 1.3, 0.5, 1.3, 0.5, 1.134, 0.4442, 1.134, 0.4407, 1.022, 0.5, 1.022, 0.5, 1.263, 0.4336, 1.263, 0.4285, 1.3, 0.5, 1.3, 0.5, 1.3, 0.4285, 1.3, 0.4285, 1.34, 0.5, 1.34, 0.5, 0.5376, 0.4285, 0.5376, 0.4285, 0.5, 0.5, 0.5, 0.5, 1.022, 0.4407, 1.022, 0.4442, 1.134, 0.5, 1.134, 0.5, 1.263, 0.4336, 1.263, 0.4442, 1.134, 0.5, 1.134, 0.4138, 1.022, 0.4407, 1.022, 0.4442, 1.134, 0.42, 1.134, 0.4819, 1.022, 0.4534, 1.022, 0.4497, 1.134, 0.4776, 1.134, 0.4407, 1.022, 0.4138, 1.022, 0.42, 1.134, 0.4442, 1.134, 0.5458, 1.022, 0.5172, 1.022, 0.5222, 1.134, 0.5495, 1.134, 0.5172, 1.022, 0.4819, 1.022, 0.4776, 1.134, 0.5222, 1.134, 0.5, 1.3, 0.4285, 1.3, 0.4336, 1.263, 0.5, 1.263, 0.5, 1.134, 0.4442, 1.134, 0.4336, 1.263, 0.5, 1.263, 0.42, 1.134, 0.4442, 1.134, 0.4336, 1.263, 0.4114, 1.263, 0.4776, 1.134, 0.4497, 1.134, 0.4435, 1.263, 0.4784, 1.243, 0.4442, 1.134, 0.42, 1.134, 0.4114, 1.263, 0.4336, 1.263, 0.5495, 1.134, 0.5222, 1.134, 0.5216, 1.243, 0.5565, 1.263, 0.5222, 1.134, 0.4776, 1.134, 0.4784, 1.243, 0.5216, 1.243, 0.5, 0.4782, 0.5, 0.443, 0.4755, 0.443, 0.4899, 0.4782, 0.5218, 0.9803, 0.4782, 0.9803, 0.4782, 0.9685, 0.5218, 0.9685, 0.5, 0.557, 0.5, 0.5218, 0.4899, 0.5218, 0.4755, 0.557, 0.4407, 1.022, 0.5, 0.9957, 0.4755, 0.9859, 0.453, 0.9555, 0.4465, 0.7674, 0.4689, 0.7674, 0.4803, 0.9415, 0.5141, 0.9841, 0.4965, 0.7674, 0.4689, 0.7674, 0.4803, 0.9841, 0.4689, 0.9555, 0.4696, 0.7674, 0.4437, 0.7674, 0.4406, 0.9841, 0.4115, 0.9841, 0.417, 0.7674, 0.4437, 0.7674, 0.4406, 0.9841, 0.5414, 0.9841, 0.5189, 0.7674, 0.4965, 0.7674, 0.5141, 0.9841, 0.5141, 0.9415, 0.4965, 0.7674, 0.5189, 0.7674, 0.5414, 0.9555, 0.4803, 0.9841, 0.4689, 0.7674, 0.4465, 0.7674, 0.453, 0.9841, 0.4406, 0.9841, 0.4437, 0.7674, 0.417, 0.7674, 0.4115, 0.9841, 0.4406, 0.9841, 0.4437, 0.7674, 0.4696, 0.7674, 0.4689, 0.9555, 0.4803, 0.9415, 0.4689, 0.7674, 0.4965, 0.7674, 0.5141, 0.9415, 0.5, 1.022, 0.5, 0.9957, 0.4407, 1.022, 0.5, 0.997, 0.5, 1.022, 0.4407, 1.022, 0.4696, 0.7674, 0.4695, 0.7459, 0.4437, 0.7459, 0.4437, 0.7674, 0.4965, 0.7674, 0.5136, 0.7459, 0.5358, 0.7459, 0.5189, 0.7674, 0.4965, 0.7674, 0.5136, 0.7459, 0.4675, 0.7459, 0.4689, 0.7674, 0.4437, 0.7674, 0.4437, 0.7459, 0.4171, 0.7459, 0.417, 0.7674, 0.4689, 0.7674, 0.4675, 0.7459, 0.5136, 0.7459, 0.4965, 0.7674, 0.5189, 0.7674, 0.5358, 0.7459, 0.5136, 0.7459, 0.4965, 0.7674, 0.417, 0.7674, 0.4171, 0.7459, 0.4437, 0.7459, 0.4437, 0.7674, 0.4465, 0.7674, 0.4453, 0.7459, 0.4675, 0.7459, 0.4689, 0.7674, 0.4437, 0.7674, 0.4437, 0.7459, 0.4695, 0.7459, 0.4696, 0.7674, 0.4689, 0.7674, 0.4675, 0.7459, 0.4453, 0.7459, 0.4465, 0.7674, 0.4675, 0.7459, 0.4913, 0.5072, 0.4773, 0.5072, 0.4453, 0.7459, 0.4695, 0.7459, 0.4599, 0.5072, 0.4436, 0.5072, 0.4437, 0.7459, 0.5136, 0.7459, 0.5087, 0.5072, 0.5227, 0.5072, 0.5358, 0.7459, 0.5136, 0.7459, 0.5087, 0.5072, 0.4913, 0.5072, 0.4675, 0.7459, 0.4437, 0.7459, 0.4436, 0.5072, 0.4268, 0.5072, 0.4171, 0.7459, 0.4675, 0.7459, 0.4913, 0.5072, 0.5087, 0.5072, 0.5136, 0.7459, 0.5358, 0.7459, 0.5227, 0.5072, 0.5087, 0.5072, 0.5136, 0.7459, 0.4171, 0.7459, 0.4268, 0.5072, 0.4436, 0.5072, 0.4437, 0.7459, 0.4453, 0.7459, 0.4773, 0.5072, 0.4913, 0.5072, 0.4675, 0.7459, 0.4437, 0.7459, 0.4436, 0.5072, 0.4599, 0.5072, 0.4695, 0.7459, 0.4436, 0.5281, 0.4599, 0.5227, 0.4703, 0.5087, 0.4703, 0.4913, 0.4599, 0.4773, 0.4436, 0.4719, 0.4268, 0.4773, 0.4164, 0.4913, 0.4164, 0.5087, 0.4268, 0.5227, 0.4782, 0.9685, 0.4803, 0.9415, 0.5141, 0.9415, 0.5218, 0.9685, 0.4407, 1.022, 0.4406, 0.9841, 0.4689, 0.9555, 0.4755, 0.9859, 0.4407, 1.022, 0.4406, 0.9841, 0.4115, 0.9841, 0.4138, 1.022, 0.4819, 1.022, 0.4803, 0.9841, 0.453, 0.9841, 0.4534, 1.022, 0.5218, 0.9685, 0.5141, 0.9415, 0.5414, 0.9555, 0.557, 0.9859, 0.5458, 1.022, 0.5414, 0.9841, 0.5141, 0.9841, 0.5172, 1.022, 0.4138, 1.022, 0.4115, 0.9841, 0.4406, 0.9841, 0.4407, 1.022, 0.4755, 0.9859, 0.4689, 0.9555, 0.4406, 0.9841, 0.4407, 1.022, 0.5172, 1.022, 0.5141, 0.9841, 0.4803, 0.9841, 0.4819, 1.022, 0.443, 0.9859, 0.453, 0.9555, 0.4803, 0.9415, 0.4782, 0.9685, 0.3405, 1.28, 0.2308, 1.187, 0.222, 1.197, 0.3254, 1.3, 0.222, 1.197, 0.21, 1.188, 0.2193, 1.178, 0.2308, 1.187, 0.3741, 0.485, 0.2573, 0.5026, 0.2573, 0.5186, 0.3741, 0.515, 0.4114, 1.263, 0.3405, 1.28, 0.3667, 1.3, 0.5188, 1.323, 0.5144, 1.3, 0.4856, 1.3, 0.4812, 1.323, 0.3667, 1.3, 0.3405, 1.28, 0.3254, 1.3, 0.3463, 1.323, 0.3992, 0.5216, 0.3741, 0.515, 0.3685, 0.542, 0.4114, 0.5565, 0.4114, 0.4435, 0.3685, 0.458, 0.3741, 0.485, 0.3992, 0.4784, 0.3254, 1.3, 0.222, 1.197, 0.2308, 1.187, 0.3405, 1.28, 0.3685, 0.458, 0.2478, 0.4856, 0.2573, 0.5026, 0.3741, 0.485, 0.3685, 1.251, 0.2478, 1.168, 0.2308, 1.187, 0.3405, 1.28, 0.3405, 1.28, 0.2308, 1.187, 0.2478, 1.168, 0.3685, 1.251, 0.3254, 0.5144, 0.222, 0.5196, 0.222, 0.5016, 0.3254, 0.4856, 0.3741, 0.515, 0.2573, 0.5186, 0.2478, 0.5356, 0.3685, 0.542, 0.2474, 0.5021, 0.1252, 0.4943, 0.1252, 0.5057, 0.2474, 0.519, 0.2308, 1.187, 0.2193, 1.178, 0.2373, 1.158, 0.2478, 1.168, 0.222, 0.5196, 0.21, 0.5201, 0.21, 0.5011, 0.222, 0.5016, 0.2573, 1.157, 0.2474, 1.147, 0.2373, 1.158, 0.2478, 1.168, 0.2478, 1.168, 0.2373, 1.158, 0.2193, 1.178, 0.2308, 1.187, 0.2308, 1.187, 0.2193, 1.178, 0.21, 1.188, 0.222, 1.197, 0.5026, 1.157, 0.5021, 1.147, 0.519, 1.147, 0.5186, 1.157, 0.2478, 1.168, 0.2373, 1.158, 0.2474, 1.147, 0.2573, 1.157, 0.4936, 1.083, 0.5064, 1.083, 0.5174, 1.076, 0.5177, 1.063, 0.5057, 1.055, 0.4943, 1.055, 0.4823, 1.063, 0.4826, 1.076, 0.2373, 1.158, 0.1185, 1.063, 0.1252, 1.055, 0.2474, 1.147, 0.2193, 1.178, 0.1065, 1.076, 0.1185, 1.063, 0.2373, 1.158, 0.21, 1.188, 0.1003, 1.083, 0.1065, 1.076, 0.2193, 1.178, 0.2474, 0.519, 0.1252, 0.5057, 0.1185, 0.5177, 0.2373, 0.537, 0.2373, 1.158, 0.1185, 1.063, 0.1065, 1.076, 0.2193, 1.178, 0.2193, 1.178, 0.1065, 1.076, 0.1003, 1.083, 0.21, 1.188, 0.21, 0.5201, 0.1003, 0.5064, 0.1003, 0.4936, 0.21, 0.5011, 0.4596, 0.4788, 0.475, 0.4639, 0.451, 0.4603, 0.3667, 1.3, 0.3463, 1.323, 0.3793, 1.34, 0.3685, 1.251, 0.3405, 1.28, 0.4114, 1.263, 0.3667, 1.3, 0.3405, 1.28, 0.4114, 1.263, 0.3667, 1.3, 0.3793, 1.34, 0.3463, 1.323])
me_cube.materials.append(mat_textures_grid_png_001)
me_cube.update()
me_cube_001 = bpy.data.meshes.new('Cube.001')
me_cube_001.from_pydata([(0.0, -2.384e-07, 0.3126), (0.3126, 0.0, 0.0), (0.3126, -9.0, 0.0), (0.0, 0.0, -0.3126), (0.0, -9.0, -0.3126), (-0.3126, 0.0, 0.0), (-0.3126, -9.0, 0.0), (0.1917, -11.38, 1.146e-09), (1.477, -10.85, 1.146e-09), (2.05, -10.0, 1.146e-09), (2.251, -9.0, 1.146e-09), (2.05, -7.998, 1.146e-09), (1.477, -7.149, 1.146e-09), (0.6202, -6.581, 1.146e-09), (0.8532, -10.21, -0.2), (0.9372, -9.0, -0.2), (0.8532, -7.791, -0.2), (0.8532, -10.21, 0.2), (0.9372, -9.0, 0.2), (0.8532, -7.791, 0.2), (0.0, -8.119, -4.441e-16), (1.2, -9.0, 0.1146), (1.2, -10.08, -4.718e-09), (1.2, -9.0, -0.1146), (1.2, -7.119, -4.718e-09), (-0.1917, -11.38, 1.146e-09), (-1.477, -10.85, 1.146e-09), (-2.05, -10.0, 1.146e-09), (-2.251, -9.0, 1.146e-09), (-2.05, -7.998, 1.146e-09), (-1.477, -7.149, 1.146e-09), (-0.6202, -6.581, 1.146e-09), (-0.8532, -10.21, -0.2), (-0.9372, -9.0, -0.2), (-0.8532, -7.791, -0.2), (-0.8532, -10.21, 0.2), (-0.9372, -9.0, 0.2), (-0.8532, -7.791, 0.2), (0.0, -9.0, 0.3126), (0.0, -9.281, -4.441e-16), (-1.2, -9.0, 0.1146), (-1.2, -10.08, -4.718e-09), (-1.2, -9.0, -0.1146), (-1.2, -7.119, -4.718e-09), (0.3126, -2.7, 0.0), (0.0, -2.7, -0.3126), (-0.3126, -2.7, 0.0), (0.0, -2.7, 0.3126), (0.0, -4.59, 0.3126), (0.3126, -4.59, 0.0), (0.0, -4.59, -0.3126), (-0.3126, -4.59, 0.0), (0.5259, -3.078, 5.085e-09), (0.0, -3.078, -0.5259), (-0.5259, -3.078, 5.085e-09), (0.0, -3.078, 0.5259)], [], [(48, 38, 2, 49), (49, 2, 4, 50), (32, 33, 36, 35), (50, 4, 6, 51), (51, 6, 38, 48), (0, 1, 3, 5), (15, 18, 19, 16), (14, 17, 18, 15), (14, 7, 17), (13, 16, 19), (12, 13, 19), (12, 19, 18, 11), (7, 8, 17), (9, 18, 17, 8), (18, 10, 11), (7, 14, 8), (9, 8, 14, 15), (13, 12, 16), (12, 11, 15, 16), (10, 15, 11), (9, 10, 18), (9, 15, 10), (33, 34, 37, 36), (22, 23, 24, 21), (38, 21, 24, 20), (4, 23, 22, 39), (20, 24, 23, 4), (39, 22, 21, 38), (32, 35, 25), (31, 37, 34), (30, 37, 31), (30, 29, 36, 37), (25, 35, 26), (27, 26, 35, 36), (36, 29, 28), (25, 26, 32), (27, 33, 32, 26), (31, 34, 30), (30, 34, 33, 29), (28, 29, 33), (27, 36, 28), (27, 28, 33), (41, 40, 43, 42), (38, 20, 43, 40), (4, 39, 41, 42), (20, 4, 42, 43), (39, 38, 40, 41), (5, 46, 47, 0), (3, 45, 46, 5), (1, 44, 45, 3), (0, 47, 44, 1), (54, 51, 48, 55), (53, 50, 51, 54), (52, 49, 50, 53), (55, 48, 49, 52), (47, 55, 52, 44), (44, 52, 53, 45), (45, 53, 54, 46), (46, 54, 55, 47)])
me_cube_001.polygons.foreach_set('use_smooth', [True] * 59)
_uv = me_cube_001.uv_layers.new(name='UVMap')
_uv.uv.foreach_set('vector', [0.5, 0.09652, 0.5, -0.2911, 0.5275, -0.2911, 0.5275, 0.09652, 0.09652, 0.5, -0.2911, 0.5, -0.2911, 0.4725, 0.09652, 0.4725, -0.3975, 0.4824, -0.2911, 0.4824, -0.2911, 0.5176, -0.3975, 0.5176, 0.09652, 0.4725, -0.2911, 0.4725, -0.2911, 0.5, 0.09652, 0.5, 0.4725, 0.09652, 0.4725, -0.2911, 0.5, -0.2911, 0.5, 0.09652, 0.5, 0.5275, 0.5275, 0.5, 0.5, 0.4725, 0.4725, 0.5, -0.2911, 0.4824, -0.2911, 0.5176, -0.1848, 0.5176, -0.1848, 0.4824, -0.3975, 0.4824, -0.3975, 0.5176, -0.2911, 0.5176, -0.2911, 0.4824, -0.3975, 0.4824, -0.5, 0.5, -0.3975, 0.5176, -0.07851, 0.5, -0.1848, 0.4824, -0.1848, 0.5176, 0.6299, -0.1284, 0.5545, -0.07851, 0.575, -0.1848, 0.6299, -0.1284, 0.575, -0.1848, 0.5824, -0.2911, 0.6802, -0.2031, 0.5168, -0.5, 0.6299, -0.4539, 0.575, -0.3975, 0.6802, -0.3792, 0.5824, -0.2911, 0.575, -0.3975, 0.6299, -0.4539, 0.5824, -0.2911, 0.6979, -0.2911, 0.6802, -0.2031, 0.5168, -0.5, 0.575, -0.3975, 0.6299, -0.4539, 0.6802, -0.3792, 0.6299, -0.4539, 0.575, -0.3975, 0.5824, -0.2911, 0.5545, -0.07851, 0.6299, -0.1284, 0.575, -0.1848, 0.6299, -0.1284, 0.6802, -0.2031, 0.5824, -0.2911, 0.575, -0.1848, 0.6979, -0.2911, 0.5824, -0.2911, 0.6802, -0.2031, 0.6802, -0.3792, 0.6979, -0.2911, 0.5824, -0.2911, 0.6802, -0.3792, 0.5824, -0.2911, 0.6979, -0.2911, -0.2911, 0.4824, -0.1848, 0.4824, -0.1848, 0.5176, -0.2911, 0.5176, -0.3862, 0.5, -0.2911, 0.4899, -0.1258, 0.5, -0.2911, 0.5101, 0.5, -0.2911, 0.6055, -0.2911, 0.6055, -0.1258, 0.5, -0.2137, 0.5, -0.2911, 0.6055, -0.2911, 0.6055, -0.3862, 0.5, -0.3159, 0.5, -0.2137, 0.6055, -0.1258, 0.6055, -0.2911, 0.5, -0.2911, 0.5, -0.3159, 0.6055, -0.3862, 0.6055, -0.2911, 0.5, -0.2911, -0.3975, 0.4824, -0.3975, 0.5176, -0.5, 0.5, -0.07851, 0.5, -0.1848, 0.5176, -0.1848, 0.4824, 0.3701, -0.1284, 0.425, -0.1848, 0.4455, -0.07851, 0.3701, -0.1284, 0.3198, -0.2031, 0.4176, -0.2911, 0.425, -0.1848, 0.4832, -0.5, 0.425, -0.3975, 0.3701, -0.4539, 0.3198, -0.3792, 0.3701, -0.4539, 0.425, -0.3975, 0.4176, -0.2911, 0.4176, -0.2911, 0.3198, -0.2031, 0.3021, -0.2911, 0.4832, -0.5, 0.3701, -0.4539, 0.425, -0.3975, 0.3198, -0.3792, 0.4176, -0.2911, 0.425, -0.3975, 0.3701, -0.4539, 0.4455, -0.07851, 0.425, -0.1848, 0.3701, -0.1284, 0.3701, -0.1284, 0.425, -0.1848, 0.4176, -0.2911, 0.3198, -0.2031, 0.3021, -0.2911, 0.3198, -0.2031, 0.4176, -0.2911, 0.3198, -0.3792, 0.4176, -0.2911, 0.3021, -0.2911, 0.3198, -0.3792, 0.3021, -0.2911, 0.4176, -0.2911, -0.3862, 0.5, -0.2911, 0.5101, -0.1258, 0.5, -0.2911, 0.4899, 0.5, -0.2911, 0.5, -0.2137, 0.3945, -0.1258, 0.3945, -0.2911, 0.5, -0.2911, 0.5, -0.3159, 0.3945, -0.3862, 0.3945, -0.2911, 0.5, -0.2137, 0.5, -0.2911, 0.3945, -0.2911, 0.3945, -0.1258, 0.5, -0.3159, 0.5, -0.2911, 0.3945, -0.2911, 0.3945, -0.3862, 0.4725, 0.5, 0.4725, 0.2627, 0.5, 0.2627, 0.5, 0.5, 0.5, 0.4725, 0.2627, 0.4725, 0.2627, 0.5, 0.5, 0.5, 0.5, 0.5, 0.2627, 0.5, 0.2627, 0.4725, 0.5, 0.4725, 0.5, 0.5, 0.5, 0.2627, 0.5275, 0.2627, 0.5275, 0.5, 0.4538, 0.2294, 0.4725, 0.09652, 0.5, 0.09652, 0.5, 0.2294, 0.2294, 0.4538, 0.09652, 0.4725, 0.09652, 0.5, 0.2294, 0.5, 0.2294, 0.5, 0.09652, 0.5, 0.09652, 0.4725, 0.2294, 0.4538, 0.5, 0.2294, 0.5, 0.09652, 0.5275, 0.09652, 0.5462, 0.2294, 0.5, 0.2627, 0.5, 0.2294, 0.5462, 0.2294, 0.5275, 0.2627, 0.2627, 0.5, 0.2294, 0.5, 0.2294, 0.4538, 0.2627, 0.4725, 0.2627, 0.4725, 0.2294, 0.4538, 0.2294, 0.5, 0.2627, 0.5, 0.4725, 0.2627, 0.4538, 0.2294, 0.5, 0.2294, 0.5, 0.2627])
me_cube_001.materials.append(mat_textures_grid_png)
me_cube_001.update()
arm_armature = bpy.data.armatures.new('Armature')  # bones are not reproduced

# ---- objects
ob_cube = bpy.data.objects.new('Cube', me_cube)
ob_armature = bpy.data.objects.new('Armature', arm_armature)
ob_cube_001 = bpy.data.objects.new('Cube.001', me_cube_001)

# ---- transforms, parenting, visibility, modifiers, constraints
ob_cube.parent = ob_armature
ob_cube.location = (0.0, 0.0, 0.0)
_vg = ob_cube.vertex_groups.new(name='lower torso')
for _i, _w in zip([26, 27, 30, 31, 34, 37, 38, 39, 40, 41, 44, 47, 49, 50, 51, 52, 53, 54, 55, 56, 57, 58, 59, 60, 71, 72, 73, 74, 95, 96, 99, 100, 102, 104, 142, 143, 144, 145, 146, 147, 148, 149, 150, 151, 152, 170, 171, 174, 175, 178, 181, 182, 183, 184, 185, 188, 191, 193, 194, 195, 196, 197, 198, 199, 200, 201, 202, 203, 204, 235, 236, 239, 240, 242, 244], [0.03234, 0.1408, 0.0264, 0.1404, 0.09734, 0.07655, 0.2694, 0.2038, 0.09845, 0.2803, 0.1983, 0.0769, 0.8063, 0.8059, 0.7844, 0.7641, 0.7826, 0.7648, 0.09442, 0.08568, 0.05911, 0.1029, 0.06685, 0.1026, 0.414, 0.5827, 0.5379, 0.4344, 0.03465, 0.04101, 0.04082, 0.02864, 0.01934, 0.03517, 0.01927, 0.02624, 0.05124, 0.1797, 0.205, 0.04842, 0.02284, 0.8166, 0.8242, 0.09522, 0.1052, 0.03234, 0.1408, 0.0264, 0.1404, 0.09734, 0.07655, 0.2694, 0.2038, 0.09845, 0.2803, 0.1983, 0.0769, 0.8063, 0.8059, 0.7844, 0.7641, 0.7826, 0.7648, 0.09442, 0.08568, 0.05911, 0.1029, 0.06685, 0.1026, 0.03465, 0.04101, 0.04082, 0.02864, 0.01934, 0.03517]): _vg.add([_i], _w, 'REPLACE')
_vg = ob_cube.vertex_groups.new(name='upper leg.L')
for _i, _w in zip([27, 31, 34, 37, 38, 39, 40, 41, 44, 47, 49, 50, 51, 52, 53, 54, 61, 62, 63, 64, 65, 66, 67, 68, 69, 70, 71, 72, 73, 74, 75, 76, 77, 78, 79, 80, 81, 82, 83, 84, 95, 96, 97, 98, 99, 100, 101, 102, 103, 104, 145, 146, 149, 150, 171, 175, 182, 183, 185, 188], [0.8184, 0.8151, 0.8786, 0.9074, 0.6965, 0.7191, 0.8787, 0.6867, 0.7159, 0.9075, 0.08759, 0.08586, 0.1006, 0.1122, 0.1012, 0.113, 0.8803, 0.8484, 0.8565, 0.865, 0.8454, 0.8638, 0.8798, 0.8379, 0.8387, 0.874, 0.2898, 0.2037, 0.2294, 0.2796, 0.1547, 0.165, 0.1617, 0.153, 0.1571, 0.1554, 0.1553, 0.1574, 0.1588, 0.157, 0.9361, 0.9412, 0.982, 0.9812, 0.9395, 0.9503, 0.9729, 0.955, 0.9737, 0.9445, 0.4014, 0.3863, 0.0369, 0.03548, 0.00964, 0.01981, 0.01077, 0.07249, 0.00762, 0.0797]): _vg.add([_i], _w, 'REPLACE')
_vg = ob_cube.vertex_groups.new(name='lower leg.L')
for _i, _w in zip([61, 62, 63, 64, 65, 66, 67, 68, 69, 70, 75, 76, 77, 78, 79, 80, 81, 82, 83, 84, 85, 86, 87, 88, 89, 90, 91, 92, 93, 94], [0.1184, 0.1505, 0.1429, 0.1346, 0.1533, 0.135, 0.1196, 0.1607, 0.1595, 0.1256, 0.8451, 0.8348, 0.8381, 0.8469, 0.8427, 0.8444, 0.8446, 0.8424, 0.8409, 0.8429, 0.9986, 0.9983, 0.9985, 0.9985, 0.9986, 0.9985, 0.9986, 0.9984, 0.9984, 0.9986]): _vg.add([_i], _w, 'REPLACE')
_vg = ob_cube.vertex_groups.new(name='upper torso')
for _i, _w in zip([4, 8, 12, 16, 20, 21, 25, 26, 28, 29, 30, 32, 33, 35, 42, 43, 45, 48, 49, 50, 51, 55, 56, 57, 58, 59, 60, 109, 137, 138, 139, 140, 141, 142, 143, 144, 147, 148, 149, 150, 151, 152, 156, 160, 164, 168, 169, 170, 172, 173, 174, 176, 177, 179, 186, 187, 189, 192, 193, 194, 195, 199, 200, 201, 202, 203, 204, 249, 277, 278, 279], [0.08392, 0.1042, 0.109, 0.03089, 0.02751, 0.7652, 0.07904, 0.8962, 0.9773, 0.9985, 0.8481, 0.9804, 0.1958, 0.2525, 0.002129, 0.4011, 0.2908, 0.9658, 0.01996, 0.03027, 0.009822, 0.3986, 0.4669, 0.2317, 0.08003, 0.2168, 0.07116, 0.00554, 0.7991, 0.8986, 0.9364, 0.9634, 0.878, 0.9988, 0.9974, 1.0, 0.8165, 0.9769, 0.03931, 0.04227, 0.9679, 0.5291, 0.08392, 0.1042, 0.109, 0.03089, 0.7652, 0.8962, 0.9773, 0.9985, 0.8481, 0.9804, 0.1958, 0.2525, 0.002129, 0.4011, 0.2908, 0.9658, 0.01996, 0.03027, 0.009822, 0.3986, 0.4669, 0.2317, 0.08003, 0.2168, 0.07116, 0.00554, 0.7991, 0.8986, 0.9364]): _vg.add([_i], _w, 'REPLACE')
_vg = ob_cube.vertex_groups.new(name='head')
for _i, _w in zip([0, 1, 2, 3, 4, 5, 6, 7, 8, 9, 10, 11, 12, 13, 14, 15, 16, 17, 18, 19, 20, 21, 22, 23, 24, 25, 137, 138, 139, 140, 141, 153, 154, 155, 156, 157, 158, 159, 160, 161, 162, 163, 164, 165, 166, 167, 168, 169, 277, 278, 279], [0.9999, 0.9988, 0.9943, 0.981, 0.5089, 0.9989, 0.995, 0.9763, 0.5103, 0.9991, 0.996, 0.9766, 0.5625, 0.9992, 0.997, 0.9834, 0.56, 0.9993, 0.9974, 0.9808, 0.7206, 0.0517, 0.9987, 0.994, 0.9831, 0.5001, 0.002455, 0.000166, 0.01297, 0.00046, 0.04883, 0.9988, 0.9943, 0.981, 0.5089, 0.9989, 0.995, 0.9763, 0.5103, 0.9991, 0.996, 0.9766, 0.5625, 0.9992, 0.997, 0.9834, 0.56, 0.0517, 0.002455, 0.000166, 0.01297]): _vg.add([_i], _w, 'REPLACE')
_vg = ob_cube.vertex_groups.new(name='upper arm.L')
for _i, _w in zip([4, 8, 12, 21, 25, 26, 27, 28, 29, 30, 32, 33, 35, 36, 38, 39, 40, 42, 43, 45, 46, 47, 48, 49, 50, 51, 52, 53, 54, 55, 56, 57, 58, 59, 60, 73, 74, 97, 100, 103, 105, 106, 107, 108, 109, 110, 111, 112, 113, 114, 115, 116, 117, 118, 119, 120, 121, 122, 123, 124, 125, 126, 127, 128, 137, 138, 139, 140, 141, 142, 143, 144, 147, 148, 149, 150, 151, 152, 156, 160, 164, 169, 170, 172, 173, 174, 176, 179, 180, 187, 189, 190, 192, 199, 200, 277, 278, 279], [0.0, 0.0, 0.0, 0.0, 0.0, 0.0007393, 0.0, 0.0001769, 1.651e-05, 0.03413, 0.9488, 0.9152, 0.9703, 0.9831, 0.0, 0.0, 0.0, 0.958, 0.9472, 0.9708, 0.9844, 0.0, 0.000879, 0.0002946, 0.04253, 0.01224, 0.004143, 3.076e-05, 0.0002098, 1.937e-05, 0.000772, 0.03214, 0.4107, 0.01945, 0.6949, 0.0, 0.0, 0.0, 0.0, 0.0, 0.9933, 0.9897, 0.9943, 0.993, 0.8373, 0.9366, 0.9554, 0.9616, 0.8877, 0.8799, 0.8987, 0.908, 0.8764, 0.8996, 0.8774, 0.8866, 0.1223, 0.1324, 0.1409, 0.1181, 0.1501, 0.1352, 0.1517, 0.1486, 0.0, 0.0, 0.0, 0.0, 0.0, 0.01081, 7.254e-05, 0.0009701, 0.0004312, 0.0007724, 6.444e-05, 0.009305, 0.0001282, 0.0001087, 0.0, 0.0, 0.0, 0.0, 0.01055, 0.0004139, 0.0002068, 0.01949, 0.0, 0.0, 0.0, 0.0, 0.0, 0.0, 0.007433, 0.001996, 0.0006675, 0.0, 0.0, 0.0]): _vg.add([_i], _w, 'REPLACE')
_vg = ob_cube.vertex_groups.new(name='lower arm.L')
for _i, _w in zip([113, 114, 115, 116, 117, 118, 119, 120, 121, 122, 123, 124, 125, 126, 127, 128, 129, 130, 131, 132, 133, 134, 135, 136], [0.1122, 0.12, 0.1013, 0.09203, 0.123, 0.09988, 0.1219, 0.1128, 0.8777, 0.8675, 0.8591, 0.8819, 0.8498, 0.8647, 0.8482, 0.8513, 0.9974, 0.9984, 0.9985, 0.9982, 0.9983, 0.9977, 0.9974, 0.9963]): _vg.add([_i], _w, 'REPLACE')
_vg = ob_cube.vertex_groups.new(name='upper arm.R')
for _i, _w in zip([4, 8, 12, 21, 25, 26, 28, 29, 30, 32, 35, 36, 43, 45, 46, 48, 55, 56, 73, 74, 137, 138, 139, 140, 141, 142, 143, 144, 147, 148, 149, 150, 151, 152, 156, 160, 164, 169, 170, 171, 172, 173, 174, 176, 177, 179, 180, 182, 183, 184, 186, 187, 189, 190, 191, 192, 193, 194, 195, 196, 197, 198, 199, 200, 201, 202, 203, 204, 237, 240, 243, 245, 246, 247, 248, 249, 250, 251, 252, 253, 254, 255, 256, 257, 258, 259, 260, 261, 262, 263, 264, 265, 266, 267, 268, 277, 278, 279], [0.0, 0.0, 0.0, 0.0, 0.0, 0.01055, 0.0004139, 0.0002068, 0.01949, 0.0, 0.0, 0.0, 0.0, 0.0, 0.0, 0.007433, 0.001996, 0.0006675, 0.0, 0.0, 0.0, 0.0, 0.0, 0.0, 0.0, 0.01081, 7.254e-05, 0.0009701, 0.0004312, 0.0007724, 6.444e-05, 0.009305, 0.0001282, 0.0001087, 0.0, 0.0, 0.0, 0.0, 0.0007393, 0.0, 0.0001769, 1.651e-05, 0.03413, 0.9488, 0.9152, 0.9703, 0.9831, 0.0, 0.0, 0.0, 0.958, 0.9472, 0.9708, 0.9844, 0.0, 0.000879, 0.0002946, 0.04253, 0.01224, 0.004143, 3.076e-05, 0.0002098, 1.937e-05, 0.000772, 0.03214, 0.4107, 0.01945, 0.6949, 0.0, 0.0, 0.0, 0.9933, 0.9897, 0.9943, 0.993, 0.8373, 0.9366, 0.9554, 0.9616, 0.8877, 0.8799, 0.8987, 0.908, 0.8764, 0.8996, 0.8774, 0.8866, 0.1223, 0.1324, 0.1409, 0.1181, 0.1501, 0.1352, 0.1517, 0.1486, 0.0, 0.0, 0.0]): _vg.add([_i], _w, 'REPLACE')
_vg = ob_cube.vertex_groups.new(name='lower arm.R')
for _i, _w in zip([253, 254, 255, 256, 257, 258, 259, 260, 261, 262, 263, 264, 265, 266, 267, 268, 269, 270, 271, 272, 273, 274, 275, 276], [0.1122, 0.12, 0.1013, 0.09203, 0.123, 0.09988, 0.1219, 0.1128, 0.8777, 0.8675, 0.8591, 0.8819, 0.8498, 0.8647, 0.8482, 0.8513, 0.9974, 0.9984, 0.9985, 0.9982, 0.9983, 0.9977, 0.9974, 0.9963]): _vg.add([_i], _w, 'REPLACE')
_vg = ob_cube.vertex_groups.new(name='upper leg.R')
for _i, _w in zip([27, 31, 38, 39, 41, 44, 71, 72, 73, 74, 145, 146, 149, 150, 171, 175, 178, 181, 182, 183, 184, 185, 188, 191, 193, 194, 195, 196, 197, 198, 205, 206, 207, 208, 209, 210, 211, 212, 213, 214, 215, 216, 217, 218, 219, 220, 221, 222, 223, 224, 235, 236, 237, 238, 239, 240, 241, 242, 243, 244], [0.00964, 0.01981, 0.01077, 0.07249, 0.00762, 0.0797, 0.2898, 0.2037, 0.2294, 0.2796, 0.4014, 0.3863, 0.0369, 0.03548, 0.8184, 0.8151, 0.8786, 0.9074, 0.6965, 0.7191, 0.8787, 0.6867, 0.7159, 0.9075, 0.08759, 0.08586, 0.1006, 0.1122, 0.1012, 0.113, 0.8803, 0.8484, 0.8565, 0.865, 0.8454, 0.8638, 0.8798, 0.8379, 0.8387, 0.874, 0.1547, 0.165, 0.1617, 0.153, 0.1571, 0.1554, 0.1553, 0.1574, 0.1588, 0.157, 0.9361, 0.9412, 0.982, 0.9812, 0.9395, 0.9503, 0.9729, 0.955, 0.9737, 0.9445]): _vg.add([_i], _w, 'REPLACE')
_vg = ob_cube.vertex_groups.new(name='lower leg.R')
for _i, _w in zip([205, 206, 207, 208, 209, 210, 211, 212, 213, 214, 215, 216, 217, 218, 219, 220, 221, 222, 223, 224, 225, 226, 227, 228, 229, 230, 231, 232, 233, 234], [0.1184, 0.1505, 0.1429, 0.1346, 0.1533, 0.135, 0.1196, 0.1607, 0.1595, 0.1256, 0.8451, 0.8348, 0.8381, 0.8469, 0.8427, 0.8444, 0.8446, 0.8424, 0.8409, 0.8429, 0.9986, 0.9983, 0.9985, 0.9985, 0.9986, 0.9985, 0.9986, 0.9984, 0.9984, 0.9986]): _vg.add([_i], _w, 'REPLACE')
_m = ob_cube.modifiers.new('Armature', 'ARMATURE')
_m.object = ob_armature
ob_armature.location = (0.0, 0.0, 0.0)
ob_armature.scale = (0.2, 0.2, 0.2)
ob_cube_001.parent = ob_armature
ob_cube_001.location = (0.0, 0.0, 0.0)
_vg = ob_cube_001.vertex_groups.new(name='lower torso')
_vg = ob_cube_001.vertex_groups.new(name='upper leg.L')
_vg = ob_cube_001.vertex_groups.new(name='lower leg.L')
_vg = ob_cube_001.vertex_groups.new(name='upper torso')
_vg = ob_cube_001.vertex_groups.new(name='head')
_vg = ob_cube_001.vertex_groups.new(name='upper arm.L')
_vg = ob_cube_001.vertex_groups.new(name='lower arm.L')
_vg = ob_cube_001.vertex_groups.new(name='upper arm.R')
_vg = ob_cube_001.vertex_groups.new(name='lower arm.R')
_vg = ob_cube_001.vertex_groups.new(name='upper leg.R')
_vg = ob_cube_001.vertex_groups.new(name='lower leg.R')
_vg = ob_cube_001.vertex_groups.new(name='hand.L')
_vg = ob_cube_001.vertex_groups.new(name='arm pose target.L')
_vg = ob_cube_001.vertex_groups.new(name='foot.L')
_vg = ob_cube_001.vertex_groups.new(name='leg pose target.L')
_vg = ob_cube_001.vertex_groups.new(name='hand.R')
_vg = ob_cube_001.vertex_groups.new(name='arm pose target.R')
_vg = ob_cube_001.vertex_groups.new(name='foot.R')
_vg = ob_cube_001.vertex_groups.new(name='leg pose target.R')
_vg = ob_cube_001.vertex_groups.new(name='weapon1')
_vg.add([0, 1, 2, 3, 4, 5, 6, 7, 8, 9, 10, 11, 12, 13, 14, 15, 16, 17, 18, 19, 20, 21, 22, 23, 24, 25, 26, 27, 28, 29, 30, 31, 32, 33, 34, 35, 36, 37, 38, 39, 40, 41, 42, 43, 44, 45, 46, 47, 48, 49, 50, 51, 52, 53, 54, 55], 1.0, 'REPLACE')
_m = ob_cube_001.modifiers.new('Armature', 'ARMATURE')
_m.object = ob_armature
_m = ob_cube_001.modifiers.new('Auto Smooth', 'NODES')
_m.node_group = ng_auto_smooth
_gi = [s.identifier for s in ng_auto_smooth.interface.items_tree if s.item_type == 'SOCKET' and s.in_out == 'INPUT']
_m[_gi[1]] = 0.5236  # Angle

# ---- collection membership
col_collection.objects.link(ob_cube)
col_collection.objects.link(ob_armature)
col_collection.objects.link(ob_cube_001)

# ---- scene / render settings (as saved in the file)
scene.frame_start = 1; scene.frame_end = 200; scene.frame_set(37)
scene.render.engine = 'BLENDER_EEVEE_NEXT'
scene.render.fps = 60
scene.cycles.sampling_pattern = 'TABULATED_SOBOL'
scene.cycles.use_light_tree = False
scene.view_settings.view_transform = 'Standard'
bpy.context.view_layer.update()

# ---- added for rendering (the .blend has no active camera): camera
cam_auto = bpy.data.cameras.new('AutoCamera')
cam_auto.lens = 50.0
cam_auto.sensor_width = 36.0
cam_auto.clip_end = 1000.0
ob_auto_camera = bpy.data.objects.new('AutoCamera', cam_auto)
scene.collection.objects.link(ob_auto_camera)
ob_auto_camera.location = (3.52653, -5.62591, 3.466)
ob_auto_camera.rotation_euler = (1.09748, -7.21219e-08, 0.694738)
scene.camera = ob_auto_camera
bpy.context.view_layer.update()
